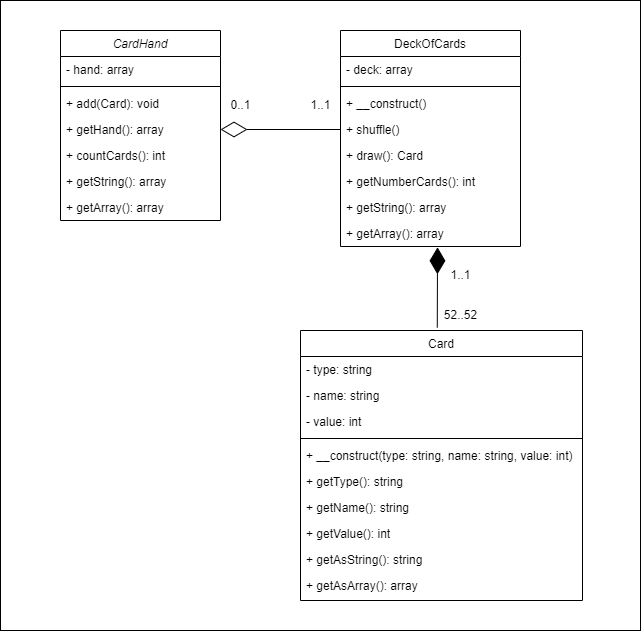

The diagram above was exported from draw.io. Its source (the exported page's mxGraphModel, read from the mxfile embedded in the PNG):
<mxGraphModel dx="989" dy="527" grid="1" gridSize="10" guides="1" tooltips="1" connect="1" arrows="1" fold="1" page="1" pageScale="1" pageWidth="827" pageHeight="1169" math="0" shadow="0">
  <root>
    <mxCell id="WIyWlLk6GJQsqaUBKTNV-0" />
    <mxCell id="WIyWlLk6GJQsqaUBKTNV-1" parent="WIyWlLk6GJQsqaUBKTNV-0" />
    <mxCell id="HpwPBHA3VMTTPN9jVyS2-19" value="" style="rounded=0;whiteSpace=wrap;html=1;" vertex="1" parent="WIyWlLk6GJQsqaUBKTNV-1">
      <mxGeometry x="130" y="110" width="640" height="630" as="geometry" />
    </mxCell>
    <mxCell id="zkfFHV4jXpPFQw0GAbJ--0" value="CardHand" style="swimlane;fontStyle=2;align=center;verticalAlign=top;childLayout=stackLayout;horizontal=1;startSize=26;horizontalStack=0;resizeParent=1;resizeLast=0;collapsible=1;marginBottom=0;rounded=0;shadow=0;strokeWidth=1;" parent="WIyWlLk6GJQsqaUBKTNV-1" vertex="1">
      <mxGeometry x="190" y="140" width="160" height="190" as="geometry">
        <mxRectangle x="230" y="140" width="160" height="26" as="alternateBounds" />
      </mxGeometry>
    </mxCell>
    <mxCell id="zkfFHV4jXpPFQw0GAbJ--1" value="- hand: array&#10;" style="text;align=left;verticalAlign=top;spacingLeft=4;spacingRight=4;overflow=hidden;rotatable=0;points=[[0,0.5],[1,0.5]];portConstraint=eastwest;" parent="zkfFHV4jXpPFQw0GAbJ--0" vertex="1">
      <mxGeometry y="26" width="160" height="26" as="geometry" />
    </mxCell>
    <mxCell id="zkfFHV4jXpPFQw0GAbJ--4" value="" style="line;html=1;strokeWidth=1;align=left;verticalAlign=middle;spacingTop=-1;spacingLeft=3;spacingRight=3;rotatable=0;labelPosition=right;points=[];portConstraint=eastwest;" parent="zkfFHV4jXpPFQw0GAbJ--0" vertex="1">
      <mxGeometry y="52" width="160" height="8" as="geometry" />
    </mxCell>
    <mxCell id="zkfFHV4jXpPFQw0GAbJ--5" value="+ add(Card): void" style="text;align=left;verticalAlign=top;spacingLeft=4;spacingRight=4;overflow=hidden;rotatable=0;points=[[0,0.5],[1,0.5]];portConstraint=eastwest;" parent="zkfFHV4jXpPFQw0GAbJ--0" vertex="1">
      <mxGeometry y="60" width="160" height="26" as="geometry" />
    </mxCell>
    <mxCell id="HpwPBHA3VMTTPN9jVyS2-4" value="+ getHand(): array" style="text;align=left;verticalAlign=top;spacingLeft=4;spacingRight=4;overflow=hidden;rotatable=0;points=[[0,0.5],[1,0.5]];portConstraint=eastwest;" vertex="1" parent="zkfFHV4jXpPFQw0GAbJ--0">
      <mxGeometry y="86" width="160" height="26" as="geometry" />
    </mxCell>
    <mxCell id="HpwPBHA3VMTTPN9jVyS2-5" value="+ countCards(): int" style="text;align=left;verticalAlign=top;spacingLeft=4;spacingRight=4;overflow=hidden;rotatable=0;points=[[0,0.5],[1,0.5]];portConstraint=eastwest;" vertex="1" parent="zkfFHV4jXpPFQw0GAbJ--0">
      <mxGeometry y="112" width="160" height="26" as="geometry" />
    </mxCell>
    <mxCell id="HpwPBHA3VMTTPN9jVyS2-6" value="+ getString(): array" style="text;align=left;verticalAlign=top;spacingLeft=4;spacingRight=4;overflow=hidden;rotatable=0;points=[[0,0.5],[1,0.5]];portConstraint=eastwest;" vertex="1" parent="zkfFHV4jXpPFQw0GAbJ--0">
      <mxGeometry y="138" width="160" height="26" as="geometry" />
    </mxCell>
    <mxCell id="HpwPBHA3VMTTPN9jVyS2-7" value="+ getArray(): array" style="text;align=left;verticalAlign=top;spacingLeft=4;spacingRight=4;overflow=hidden;rotatable=0;points=[[0,0.5],[1,0.5]];portConstraint=eastwest;" vertex="1" parent="zkfFHV4jXpPFQw0GAbJ--0">
      <mxGeometry y="164" width="160" height="26" as="geometry" />
    </mxCell>
    <mxCell id="zkfFHV4jXpPFQw0GAbJ--6" value="DeckOfCards" style="swimlane;fontStyle=0;align=center;verticalAlign=top;childLayout=stackLayout;horizontal=1;startSize=26;horizontalStack=0;resizeParent=1;resizeLast=0;collapsible=1;marginBottom=0;rounded=0;shadow=0;strokeWidth=1;" parent="WIyWlLk6GJQsqaUBKTNV-1" vertex="1">
      <mxGeometry x="470" y="140" width="180" height="216" as="geometry">
        <mxRectangle x="130" y="380" width="160" height="26" as="alternateBounds" />
      </mxGeometry>
    </mxCell>
    <mxCell id="zkfFHV4jXpPFQw0GAbJ--7" value="- deck: array" style="text;align=left;verticalAlign=top;spacingLeft=4;spacingRight=4;overflow=hidden;rotatable=0;points=[[0,0.5],[1,0.5]];portConstraint=eastwest;" parent="zkfFHV4jXpPFQw0GAbJ--6" vertex="1">
      <mxGeometry y="26" width="180" height="26" as="geometry" />
    </mxCell>
    <mxCell id="zkfFHV4jXpPFQw0GAbJ--9" value="" style="line;html=1;strokeWidth=1;align=left;verticalAlign=middle;spacingTop=-1;spacingLeft=3;spacingRight=3;rotatable=0;labelPosition=right;points=[];portConstraint=eastwest;" parent="zkfFHV4jXpPFQw0GAbJ--6" vertex="1">
      <mxGeometry y="52" width="180" height="8" as="geometry" />
    </mxCell>
    <mxCell id="zkfFHV4jXpPFQw0GAbJ--11" value="+ __construct()" style="text;align=left;verticalAlign=top;spacingLeft=4;spacingRight=4;overflow=hidden;rotatable=0;points=[[0,0.5],[1,0.5]];portConstraint=eastwest;" parent="zkfFHV4jXpPFQw0GAbJ--6" vertex="1">
      <mxGeometry y="60" width="180" height="26" as="geometry" />
    </mxCell>
    <mxCell id="HpwPBHA3VMTTPN9jVyS2-8" value="+ shuffle()" style="text;align=left;verticalAlign=top;spacingLeft=4;spacingRight=4;overflow=hidden;rotatable=0;points=[[0,0.5],[1,0.5]];portConstraint=eastwest;" vertex="1" parent="zkfFHV4jXpPFQw0GAbJ--6">
      <mxGeometry y="86" width="180" height="26" as="geometry" />
    </mxCell>
    <mxCell id="HpwPBHA3VMTTPN9jVyS2-9" value="+ draw(): Card" style="text;align=left;verticalAlign=top;spacingLeft=4;spacingRight=4;overflow=hidden;rotatable=0;points=[[0,0.5],[1,0.5]];portConstraint=eastwest;" vertex="1" parent="zkfFHV4jXpPFQw0GAbJ--6">
      <mxGeometry y="112" width="180" height="26" as="geometry" />
    </mxCell>
    <mxCell id="HpwPBHA3VMTTPN9jVyS2-10" value="+ getNumberCards(): int" style="text;align=left;verticalAlign=top;spacingLeft=4;spacingRight=4;overflow=hidden;rotatable=0;points=[[0,0.5],[1,0.5]];portConstraint=eastwest;" vertex="1" parent="zkfFHV4jXpPFQw0GAbJ--6">
      <mxGeometry y="138" width="180" height="26" as="geometry" />
    </mxCell>
    <mxCell id="HpwPBHA3VMTTPN9jVyS2-11" value="+ getString(): array" style="text;align=left;verticalAlign=top;spacingLeft=4;spacingRight=4;overflow=hidden;rotatable=0;points=[[0,0.5],[1,0.5]];portConstraint=eastwest;" vertex="1" parent="zkfFHV4jXpPFQw0GAbJ--6">
      <mxGeometry y="164" width="180" height="26" as="geometry" />
    </mxCell>
    <mxCell id="HpwPBHA3VMTTPN9jVyS2-12" value="+ getArray(): array" style="text;align=left;verticalAlign=top;spacingLeft=4;spacingRight=4;overflow=hidden;rotatable=0;points=[[0,0.5],[1,0.5]];portConstraint=eastwest;" vertex="1" parent="zkfFHV4jXpPFQw0GAbJ--6">
      <mxGeometry y="190" width="180" height="26" as="geometry" />
    </mxCell>
    <mxCell id="zkfFHV4jXpPFQw0GAbJ--17" value="Card" style="swimlane;fontStyle=0;align=center;verticalAlign=top;childLayout=stackLayout;horizontal=1;startSize=26;horizontalStack=0;resizeParent=1;resizeLast=0;collapsible=1;marginBottom=0;rounded=0;shadow=0;strokeWidth=1;" parent="WIyWlLk6GJQsqaUBKTNV-1" vertex="1">
      <mxGeometry x="430" y="440" width="282" height="270" as="geometry">
        <mxRectangle x="550" y="140" width="160" height="26" as="alternateBounds" />
      </mxGeometry>
    </mxCell>
    <mxCell id="zkfFHV4jXpPFQw0GAbJ--18" value="- type: string" style="text;align=left;verticalAlign=top;spacingLeft=4;spacingRight=4;overflow=hidden;rotatable=0;points=[[0,0.5],[1,0.5]];portConstraint=eastwest;" parent="zkfFHV4jXpPFQw0GAbJ--17" vertex="1">
      <mxGeometry y="26" width="282" height="26" as="geometry" />
    </mxCell>
    <mxCell id="zkfFHV4jXpPFQw0GAbJ--19" value="- name: string" style="text;align=left;verticalAlign=top;spacingLeft=4;spacingRight=4;overflow=hidden;rotatable=0;points=[[0,0.5],[1,0.5]];portConstraint=eastwest;rounded=0;shadow=0;html=0;" parent="zkfFHV4jXpPFQw0GAbJ--17" vertex="1">
      <mxGeometry y="52" width="282" height="26" as="geometry" />
    </mxCell>
    <mxCell id="zkfFHV4jXpPFQw0GAbJ--20" value="- value: int" style="text;align=left;verticalAlign=top;spacingLeft=4;spacingRight=4;overflow=hidden;rotatable=0;points=[[0,0.5],[1,0.5]];portConstraint=eastwest;rounded=0;shadow=0;html=0;" parent="zkfFHV4jXpPFQw0GAbJ--17" vertex="1">
      <mxGeometry y="78" width="282" height="26" as="geometry" />
    </mxCell>
    <mxCell id="zkfFHV4jXpPFQw0GAbJ--23" value="" style="line;html=1;strokeWidth=1;align=left;verticalAlign=middle;spacingTop=-1;spacingLeft=3;spacingRight=3;rotatable=0;labelPosition=right;points=[];portConstraint=eastwest;" parent="zkfFHV4jXpPFQw0GAbJ--17" vertex="1">
      <mxGeometry y="104" width="282" height="8" as="geometry" />
    </mxCell>
    <mxCell id="zkfFHV4jXpPFQw0GAbJ--24" value="+ __construct(type: string, name: string, value: int)" style="text;align=left;verticalAlign=top;spacingLeft=4;spacingRight=4;overflow=hidden;rotatable=0;points=[[0,0.5],[1,0.5]];portConstraint=eastwest;" parent="zkfFHV4jXpPFQw0GAbJ--17" vertex="1">
      <mxGeometry y="112" width="282" height="26" as="geometry" />
    </mxCell>
    <mxCell id="zkfFHV4jXpPFQw0GAbJ--25" value="+ getType(): string" style="text;align=left;verticalAlign=top;spacingLeft=4;spacingRight=4;overflow=hidden;rotatable=0;points=[[0,0.5],[1,0.5]];portConstraint=eastwest;" parent="zkfFHV4jXpPFQw0GAbJ--17" vertex="1">
      <mxGeometry y="138" width="282" height="26" as="geometry" />
    </mxCell>
    <mxCell id="HpwPBHA3VMTTPN9jVyS2-0" value="+ getName(): string" style="text;align=left;verticalAlign=top;spacingLeft=4;spacingRight=4;overflow=hidden;rotatable=0;points=[[0,0.5],[1,0.5]];portConstraint=eastwest;" vertex="1" parent="zkfFHV4jXpPFQw0GAbJ--17">
      <mxGeometry y="164" width="282" height="26" as="geometry" />
    </mxCell>
    <mxCell id="HpwPBHA3VMTTPN9jVyS2-1" value="+ getValue(): int" style="text;align=left;verticalAlign=top;spacingLeft=4;spacingRight=4;overflow=hidden;rotatable=0;points=[[0,0.5],[1,0.5]];portConstraint=eastwest;" vertex="1" parent="zkfFHV4jXpPFQw0GAbJ--17">
      <mxGeometry y="190" width="282" height="26" as="geometry" />
    </mxCell>
    <mxCell id="HpwPBHA3VMTTPN9jVyS2-2" value="+ getAsString(): string" style="text;align=left;verticalAlign=top;spacingLeft=4;spacingRight=4;overflow=hidden;rotatable=0;points=[[0,0.5],[1,0.5]];portConstraint=eastwest;" vertex="1" parent="zkfFHV4jXpPFQw0GAbJ--17">
      <mxGeometry y="216" width="282" height="26" as="geometry" />
    </mxCell>
    <mxCell id="HpwPBHA3VMTTPN9jVyS2-3" value="+ getAsArray(): array" style="text;align=left;verticalAlign=top;spacingLeft=4;spacingRight=4;overflow=hidden;rotatable=0;points=[[0,0.5],[1,0.5]];portConstraint=eastwest;" vertex="1" parent="zkfFHV4jXpPFQw0GAbJ--17">
      <mxGeometry y="242" width="282" height="26" as="geometry" />
    </mxCell>
    <mxCell id="HpwPBHA3VMTTPN9jVyS2-13" value="" style="endArrow=diamondThin;endFill=1;endSize=24;html=1;rounded=0;exitX=0.485;exitY=-0.011;exitDx=0;exitDy=0;entryX=0.539;entryY=1.031;entryDx=0;entryDy=0;entryPerimeter=0;exitPerimeter=0;" edge="1" parent="WIyWlLk6GJQsqaUBKTNV-1" source="zkfFHV4jXpPFQw0GAbJ--17" target="HpwPBHA3VMTTPN9jVyS2-12">
      <mxGeometry width="160" relative="1" as="geometry">
        <mxPoint x="310" y="430" as="sourcePoint" />
        <mxPoint x="390" y="460" as="targetPoint" />
      </mxGeometry>
    </mxCell>
    <mxCell id="HpwPBHA3VMTTPN9jVyS2-14" value="1..1" style="text;html=1;align=center;verticalAlign=middle;resizable=0;points=[];autosize=1;strokeColor=none;fillColor=none;" vertex="1" parent="WIyWlLk6GJQsqaUBKTNV-1">
      <mxGeometry x="570" y="370" width="40" height="30" as="geometry" />
    </mxCell>
    <mxCell id="HpwPBHA3VMTTPN9jVyS2-15" value="52..52" style="text;html=1;align=center;verticalAlign=middle;resizable=0;points=[];autosize=1;strokeColor=none;fillColor=none;" vertex="1" parent="WIyWlLk6GJQsqaUBKTNV-1">
      <mxGeometry x="560" y="410" width="60" height="30" as="geometry" />
    </mxCell>
    <mxCell id="HpwPBHA3VMTTPN9jVyS2-16" value="" style="endArrow=diamondThin;endFill=0;endSize=24;html=1;rounded=0;entryX=1;entryY=0.5;entryDx=0;entryDy=0;exitX=0;exitY=0.5;exitDx=0;exitDy=0;" edge="1" parent="WIyWlLk6GJQsqaUBKTNV-1" source="HpwPBHA3VMTTPN9jVyS2-8" target="HpwPBHA3VMTTPN9jVyS2-4">
      <mxGeometry width="160" relative="1" as="geometry">
        <mxPoint x="310" y="300" as="sourcePoint" />
        <mxPoint x="470" y="300" as="targetPoint" />
      </mxGeometry>
    </mxCell>
    <mxCell id="HpwPBHA3VMTTPN9jVyS2-17" value="0..1&lt;br&gt;" style="text;html=1;align=center;verticalAlign=middle;resizable=0;points=[];autosize=1;strokeColor=none;fillColor=none;" vertex="1" parent="WIyWlLk6GJQsqaUBKTNV-1">
      <mxGeometry x="350" y="200" width="40" height="30" as="geometry" />
    </mxCell>
    <mxCell id="HpwPBHA3VMTTPN9jVyS2-18" value="1..1" style="text;html=1;align=center;verticalAlign=middle;resizable=0;points=[];autosize=1;strokeColor=none;fillColor=none;" vertex="1" parent="WIyWlLk6GJQsqaUBKTNV-1">
      <mxGeometry x="430" y="200" width="40" height="30" as="geometry" />
    </mxCell>
  </root>
</mxGraphModel>